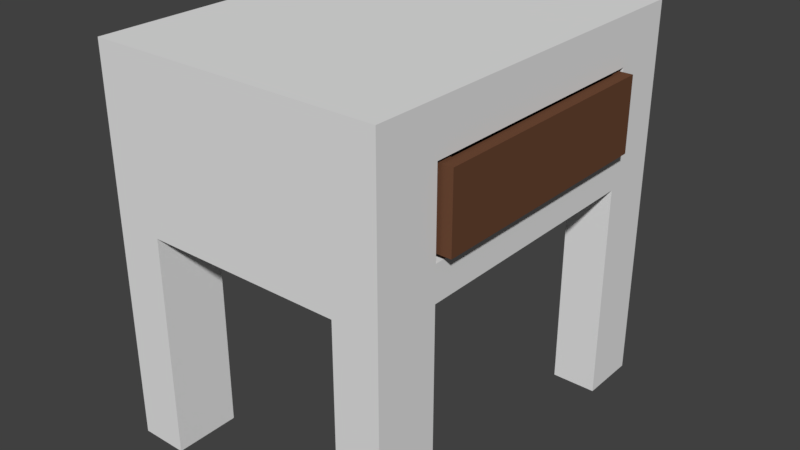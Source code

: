 # Source: bedTable.blend  (saved by Blender 2.77.0; exported with 4.5.12 LTS)
import bpy
from mathutils import Matrix  # noqa: F401  (used for matrix-valued properties, if any)

bpy.ops.wm.read_factory_settings(use_empty=True)
scene = bpy.context.scene
scene.name = 'Scene'

# ---- collections
col_collection_1 = bpy.data.collections.new('Collection 1'); scene.collection.children.link(col_collection_1)

# ---- materials (node trees are filled in below, after node groups)
mat_material = bpy.data.materials.new('Material')
mat_material.alpha_threshold = 0.0
mat_material.use_transparent_shadow = False
mat_material.diffuse_color = (0.1424, 0.06184, 0.03325, 1.0)
mat_material.roughness = 0.5
mat_material.line_color = (0.0, 0.0, 0.0, 1.0)

# ---- material node trees

# ---- world
world_world = bpy.data.worlds.new('World'); scene.world = world_world
world_world.color = (0.05088, 0.05088, 0.05088)
world_world.use_sun_shadow = False
world_world.sun_shadow_jitter_overblur = 0.0
world_world.cycles.sampling_method = 'MANUAL'

# ---- meshes
me_cube_001 = bpy.data.meshes.new('Cube.001')
me_cube_001.from_pydata([(0.598, 0.6029, 0.2112), (0.598, -0.6158, 0.2112), (0.598, -0.6158, -0.1758), (0.598, 0.6029, -0.1758), (-0.6041, 0.6029, -0.1758), (-0.6041, -0.6158, -0.1758), (-0.6041, 0.6029, 0.2112), (-0.6041, -0.6158, 0.2112), (0.598, -0.5477, -0.1758), (0.598, -0.5477, 0.2112), (-0.6041, -0.5477, -0.1758), (-0.6041, -0.5477, 0.2112), (0.598, 0.558, -0.1758), (0.598, 0.558, 0.2112), (-0.6041, 0.558, -0.1758), (-0.6041, 0.558, 0.2112), (-0.5344, -0.6158, -0.1758), (-0.5344, -0.6158, 0.2112), (-0.5344, 0.6029, -0.1758), (-0.5344, 0.6029, 0.2112), (-0.5344, -0.5477, 0.2112), (-0.5344, -0.5477, -0.1758), (-0.5344, 0.558, 0.2112), (-0.5344, 0.558, -0.1758), (0.5393, -0.6158, 0.2112), (0.5393, 0.6029, 0.2112), (0.5393, -0.6158, -0.1758), (0.5393, 0.6029, -0.1758), (0.5393, -0.5477, 0.2112), (0.5393, -0.5477, -0.1758), (0.5393, 0.558, 0.2112), (0.5393, 0.558, -0.1758), (0.5393, -0.5477, -0.1417), (-0.5344, -0.5477, -0.1417), (0.5393, 0.558, -0.1417), (-0.5344, 0.558, -0.1417)], [], [(8, 9, 1, 2), (10, 5, 7, 11), (17, 7, 5, 16), (23, 14, 4, 18), (20, 11, 7, 17), (18, 4, 6, 19), (22, 15, 11, 20), (16, 5, 10, 21), (14, 10, 11, 15), (12, 13, 9, 8), (3, 0, 13, 12), (4, 14, 15, 6), (19, 6, 15, 22), (21, 10, 14, 23), (29, 21, 23, 31), (25, 19, 22, 30), (26, 16, 21, 29), (22, 35, 34, 30), (27, 18, 19, 25), (28, 20, 17, 24), (31, 23, 18, 27), (24, 17, 16, 26), (1, 24, 26, 2), (12, 31, 27, 3), (9, 28, 24, 1), (3, 27, 25, 0), (13, 30, 28, 9), (2, 26, 29, 8), (0, 25, 30, 13), (8, 29, 31, 12), (34, 35, 33, 32), (30, 34, 32, 28), (28, 32, 33, 20), (20, 33, 35, 22)])
_uv = me_cube_001.uv_layers.new(name='UVMap')
_uv.uv.foreach_set('vector', [0.439, 0.5279, 0.5627, 0.5279, 0.5627, 0.5, 0.439, 0.5, 0.439, 0.5279, 0.439, 0.5, 0.3227, 0.5, 0.3227, 0.5279, 0.5627, 0.9646, 0.5627, 0.9932, 0.6716, 0.9932, 0.6716, 0.9646, 0.3822, 0.4816, 0.3613, 0.4816, 0.3613, 0.5, 0.3822, 0.5, 0.3403, 0.0279, 0.3613, 0.0279, 0.3613, 0.0, 0.3403, 0.0, 0.7879, 0.5286, 0.7879, 0.5, 0.6716, 0.5, 0.6716, 0.5286, 0.3403, 0.4816, 0.3613, 0.4816, 0.3613, 0.0279, 0.3403, 0.0279, 0.3822, 2.445e-08, 0.3613, 0.0, 0.3613, 0.0279, 0.3822, 0.0279, 0.439, 0.9816, 0.439, 0.5279, 0.3227, 0.5279, 0.3227, 0.9816, 0.439, 0.9816, 0.5627, 0.9816, 0.5627, 0.5279, 0.439, 0.5279, 0.439, 1.0, 0.5627, 1.0, 0.5627, 0.9816, 0.439, 0.9816, 0.439, 1.0, 0.439, 0.9816, 0.3227, 0.9816, 0.3227, 1.0, 0.3403, 0.5, 0.3613, 0.5, 0.3613, 0.4816, 0.3403, 0.4816, 0.3822, 0.0279, 0.3613, 0.0279, 0.3613, 0.4816, 0.3822, 0.4816, 0.7049, 0.0279, 0.3822, 0.0279, 0.3822, 0.4816, 0.7049, 0.4816, 0.01763, 0.5, 0.3403, 0.5, 0.3403, 0.4816, 0.01763, 0.4816, 0.7049, 4.891e-08, 0.3822, 2.445e-08, 0.3822, 0.0279, 0.7049, 0.0279, 0.9346, 0.0, 0.8286, 0.0, 0.8286, 0.4405, 0.9346, 0.4405, 0.7879, 0.9691, 0.7879, 0.5286, 0.6716, 0.5286, 0.6716, 0.9691, 0.01763, 0.0279, 0.3403, 0.0279, 0.3403, 0.0, 0.01763, 2.445e-08, 0.7049, 0.4816, 0.3822, 0.4816, 0.3822, 0.5, 0.7049, 0.5, 0.5627, 0.5241, 0.5627, 0.9646, 0.6716, 0.9646, 0.6716, 0.5241, 0.5627, 0.5, 0.5627, 0.5241, 0.6716, 0.5241, 0.6716, 0.5, 0.7225, 0.4816, 0.7049, 0.4816, 0.7049, 0.5, 0.7225, 0.5, 1.791e-08, 0.0279, 0.01763, 0.0279, 0.01763, 2.445e-08, 0.0, 4.891e-08, 0.7879, 0.9932, 0.7879, 0.9691, 0.6716, 0.9691, 0.6716, 0.9932, 1.791e-08, 0.4816, 0.01763, 0.4816, 0.01763, 0.0279, 1.791e-08, 0.0279, 0.7225, 4.891e-08, 0.7049, 4.891e-08, 0.7049, 0.0279, 0.7225, 0.0279, 1.791e-08, 0.5, 0.01763, 0.5, 0.01763, 0.4816, 1.791e-08, 0.4816, 0.7225, 0.0279, 0.7049, 0.0279, 0.7049, 0.4816, 0.7225, 0.4816, 0.3227, 0.5, 7.165e-08, 0.5, 0.0, 0.9537, 0.3227, 0.9537, 0.7225, 0.4537, 0.8286, 0.4537, 0.8286, 0.0, 0.7225, 4.891e-08, 1.0, 0.5, 0.8939, 0.5, 0.8939, 0.9405, 1.0, 0.9405, 0.8939, 0.5, 0.7879, 0.5, 0.7879, 0.9537, 0.8939, 0.9537])
me_cube_001.materials.append(mat_material)
me_cube_001.use_remesh_preserve_volume = False
me_cube_001.use_remesh_preserve_attributes = False
me_cube_001.use_mirror_vertex_groups = False
me_cube_001.update()
me_cube = bpy.data.meshes.new('Cube')
me_cube.from_pydata([(0.6774, 0.9016, -0.001851), (0.6774, -0.9016, -0.001851), (-0.6878, -0.9016, -0.001851), (-0.6878, 0.9016, -0.001851), (0.6774, 0.9016, 1.813), (0.6774, -0.9016, 1.813), (-0.6878, -0.9016, 1.813), (-0.6878, 0.9016, 1.813), (0.6774, -0.5934, -0.001851), (-0.6878, -0.5934, -0.001851), (0.6774, -0.5934, 1.813), (-0.6878, -0.5934, 1.813), (-0.6878, 0.6252, -0.001851), (-0.6878, 0.6252, 1.813), (0.6774, 0.6252, -0.001851), (0.6774, 0.6252, 1.813), (0.6774, 0.9016, 1.59), (0.6774, -0.9016, 1.59), (-0.6878, -0.9016, 1.59), (-0.6878, 0.9016, 1.59), (-0.6878, -0.5934, 1.59), (0.6774, -0.5934, 1.59), (0.6774, 0.6252, 1.59), (-0.6878, 0.6252, 1.59), (-0.6878, -0.5934, 1.203), (0.6774, -0.5934, 1.203), (0.6774, 0.6252, 1.203), (-0.6878, 0.6252, 1.203), (0.6774, 0.9016, 1.203), (0.6774, -0.9016, 1.203), (-0.6878, -0.9016, 1.203), (-0.6878, 0.9016, 1.203), (0.4665, 0.9016, -0.001851), (0.4665, -0.9016, -0.001851), (0.4665, 0.9016, 1.813), (0.4665, -0.9016, 1.813), (0.4665, -0.5934, 1.813), (0.4665, -0.5934, -0.001851), (0.4665, 0.6252, -0.001851), (0.4665, 0.6252, 1.813), (0.4665, 0.9016, 1.59), (0.4665, -0.9016, 1.59), (0.4665, -0.9016, 1.203), (0.4665, 0.9016, 1.203), (-0.4638, 0.9016, -0.001851), (-0.4638, -0.9016, -0.001851), (-0.4638, 0.9016, 1.813), (-0.4638, -0.9016, 1.813), (-0.4638, -0.5934, -0.001851), (-0.4638, 0.6252, -0.001851), (-0.4638, 0.9016, 1.59), (-0.4638, -0.9016, 1.59), (-0.4638, -0.9016, 1.203), (-0.4638, 0.9016, 1.203), (-0.4638, -0.5934, 1.813), (-0.4638, 0.6252, 1.813), (-0.6878, -0.5934, 1.04), (0.6774, -0.5934, 1.04), (0.6774, 0.6252, 1.04), (-0.6878, 0.6252, 1.04), (0.6774, 0.9016, 1.04), (0.6774, -0.9016, 1.04), (-0.6878, -0.9016, 1.04), (-0.6878, 0.9016, 1.04), (0.4665, -0.9016, 1.04), (0.4665, 0.9016, 1.04), (-0.4638, -0.9016, 1.04), (-0.4638, 0.9016, 1.04), (0.6774, 0.6252, 1.066), (0.6774, -0.5934, 1.066), (-0.4638, -0.5934, 1.066), (-0.6878, -0.5934, 1.066), (-0.6878, 0.6252, 1.066), (-0.4638, 0.6252, 1.066), (0.4665, -0.5934, 1.066), (0.4665, 0.6252, 1.066), (0.4665, 0.9016, 1.066), (0.4665, -0.9016, 1.066), (-0.4638, 0.9016, 1.066), (-0.4638, -0.9016, 1.066), (-0.5473, 0.6252, 1.59), (-0.5473, -0.5934, 1.59), (-0.5473, -0.5934, 1.203), (-0.5473, 0.6252, 1.203)], [], [(48, 45, 2, 9), (54, 11, 6, 47), (21, 10, 5, 17), (51, 47, 6, 18), (23, 13, 7, 19), (67, 44, 3, 63), (18, 6, 11, 20), (22, 15, 10, 21), (55, 13, 11, 54), (44, 49, 12, 3), (46, 7, 13, 55), (16, 4, 15, 22), (20, 11, 13, 23), (24, 20, 23, 27), (28, 16, 22, 26), (22, 21, 81, 80), (30, 18, 20, 24), (46, 50, 19, 7), (27, 23, 19, 31), (52, 51, 18, 30), (25, 21, 17, 29), (57, 25, 29, 61), (66, 52, 30, 62), (59, 27, 31, 63), (62, 30, 24, 56), (58, 26, 25, 57), (60, 28, 26, 58), (56, 24, 27, 59), (50, 53, 31, 19), (16, 28, 43, 40), (61, 29, 42, 64), (29, 17, 41, 42), (4, 16, 40, 34), (4, 34, 39, 15), (0, 14, 38, 32), (26, 22, 80, 83), (15, 39, 36, 10), (60, 0, 32, 65), (17, 5, 35, 41), (10, 36, 35, 5), (8, 1, 33, 37), (40, 43, 53, 50), (64, 42, 52, 66), (42, 41, 51, 52), (34, 40, 50, 46), (34, 46, 55, 39), (49, 44, 78, 73), (32, 38, 75, 76), (39, 55, 54, 36), (25, 26, 83, 82), (41, 35, 47, 51), (36, 54, 47, 35), (48, 9, 71, 70), (43, 65, 67, 53), (21, 25, 82, 81), (28, 60, 65, 43), (1, 61, 64, 33), (0, 60, 58, 14), (2, 62, 56, 9), (12, 59, 63, 3), (45, 66, 62, 2), (8, 57, 61, 1), (53, 67, 63, 31), (73, 70, 71, 72), (68, 69, 74, 75), (76, 75, 73, 78), (75, 74, 70, 73), (74, 77, 79, 70), (83, 80, 81, 82), (12, 49, 73, 72), (8, 37, 74, 69), (38, 14, 68, 75), (37, 33, 77, 74), (45, 48, 70, 79)])
_uv = me_cube.uv_layers.new(name='UVMap')
_uv.uv.foreach_set('vector', [0.0, 0.0, 1.0, 0.0, 1.0, 1.0, 0.0, 1.0, 0.0, 0.0, 1.0, 0.0, 1.0, 1.0, 0.0, 1.0, 0.0, 0.0, 1.0, 0.0, 1.0, 1.0, 0.0, 1.0, 0.0, 0.0, 1.0, 0.0, 1.0, 1.0, 0.0, 1.0, 0.0, 0.0, 1.0, 0.0, 1.0, 1.0, 0.0, 1.0, 0.0, 0.0, 1.0, 0.0, 1.0, 1.0, 0.0, 1.0, 0.0, 0.0, 1.0, 0.0, 1.0, 1.0, 0.0, 1.0, 0.0, 0.0, 1.0, 0.0, 1.0, 1.0, 0.0, 1.0, 0.0, 0.0, 1.0, 0.0, 1.0, 1.0, 0.0, 1.0, 0.0, 0.0, 1.0, 0.0, 1.0, 1.0, 0.0, 1.0, 0.0, 0.0, 1.0, 0.0, 1.0, 1.0, 0.0, 1.0, 0.0, 0.0, 1.0, 0.0, 1.0, 1.0, 0.0, 1.0, 0.0, 0.0, 1.0, 0.0, 1.0, 1.0, 0.0, 1.0, 0.0, 0.0, 1.0, 0.0, 1.0, 1.0, 0.0, 1.0, 0.0, 0.0, 1.0, 0.0, 1.0, 1.0, 0.0, 1.0, 0.0, 0.0, 1.0, 0.0, 1.0, 1.0, 0.0, 1.0, 0.0, 0.0, 1.0, 0.0, 1.0, 1.0, 0.0, 1.0, 0.0, 0.0, 1.0, 0.0, 1.0, 1.0, 0.0, 1.0, 0.0, 0.0, 1.0, 0.0, 1.0, 1.0, 0.0, 1.0, 0.0, 0.0, 1.0, 0.0, 1.0, 1.0, 0.0, 1.0, 0.0, 0.0, 1.0, 0.0, 1.0, 1.0, 0.0, 1.0, 0.0, 0.0, 1.0, 0.0, 1.0, 1.0, 0.0, 1.0, 0.0, 0.0, 1.0, 0.0, 1.0, 1.0, 0.0, 1.0, 0.0, 0.0, 1.0, 0.0, 1.0, 1.0, 0.0, 1.0, 0.0, 0.0, 1.0, 0.0, 1.0, 1.0, 0.0, 1.0, 0.0, 0.0, 1.0, 0.0, 1.0, 1.0, 0.0, 1.0, 0.0, 0.0, 1.0, 0.0, 1.0, 1.0, 0.0, 1.0, 0.0, 0.0, 1.0, 0.0, 1.0, 1.0, 0.0, 1.0, 0.0, 0.0, 1.0, 0.0, 1.0, 1.0, 0.0, 1.0, 0.0, 0.0, 1.0, 0.0, 1.0, 1.0, 0.0, 1.0, 0.0, 0.0, 1.0, 0.0, 1.0, 1.0, 0.0, 1.0, 0.0, 0.0, 1.0, 0.0, 1.0, 1.0, 0.0, 1.0, 0.0, 0.0, 1.0, 0.0, 1.0, 1.0, 0.0, 1.0, 0.0, 0.0, 1.0, 0.0, 1.0, 1.0, 0.0, 1.0, 0.0, 0.0, 1.0, 0.0, 1.0, 1.0, 0.0, 1.0, 0.0, 0.0, 1.0, 0.0, 1.0, 1.0, 0.0, 1.0, 0.0, 0.0, 1.0, 0.0, 1.0, 1.0, 0.0, 1.0, 0.0, 0.0, 1.0, 0.0, 1.0, 1.0, 0.0, 1.0, 0.0, 0.0, 1.0, 0.0, 1.0, 1.0, 0.0, 1.0, 0.0, 0.0, 1.0, 0.0, 1.0, 1.0, 0.0, 1.0, 0.0, 0.0, 1.0, 0.0, 1.0, 1.0, 0.0, 1.0, 0.0, 0.0, 1.0, 0.0, 1.0, 1.0, 0.0, 1.0, 0.0, 0.0, 1.0, 0.0, 1.0, 1.0, 0.0, 1.0, 0.0, 0.0, 1.0, 0.0, 1.0, 1.0, 0.0, 1.0, 0.0, 0.0, 1.0, 0.0, 1.0, 1.0, 0.0, 1.0, 0.0, 0.0, 1.0, 0.0, 1.0, 1.0, 0.0, 1.0, 0.0, 0.0, 1.0, 0.0, 1.0, 1.0, 0.0, 1.0, 0.0, 0.0, 1.0, 0.0, 1.0, 1.0, 0.0, 1.0, 0.0, 0.0, 1.0, 0.0, 1.0, 1.0, 0.0, 1.0, 0.0, 0.0, 1.0, 0.0, 1.0, 1.0, 0.0, 1.0, 0.0, 0.0, 1.0, 0.0, 1.0, 1.0, 0.0, 1.0, 0.0, 0.0, 1.0, 0.0, 1.0, 1.0, 0.0, 1.0, 0.0, 0.0, 1.0, 0.0, 1.0, 1.0, 0.0, 1.0, 0.0, 0.0, 1.0, 0.0, 1.0, 1.0, 0.0, 1.0, 0.0, 0.0, 1.0, 0.0, 1.0, 1.0, 0.0, 1.0, 0.0, 0.0, 1.0, 0.0, 1.0, 1.0, 0.0, 1.0, 0.0, 0.0, 1.0, 0.0, 1.0, 1.0, 0.0, 1.0, 0.0, 0.0, 1.0, 0.0, 1.0, 1.0, 0.0, 1.0, 0.0, 0.0, 1.0, 0.0, 1.0, 1.0, 0.0, 1.0, 0.0, 0.0, 1.0, 0.0, 1.0, 1.0, 0.0, 1.0, 0.0, 0.0, 1.0, 0.0, 1.0, 1.0, 0.0, 1.0, 0.0, 0.0, 1.0, 0.0, 1.0, 1.0, 0.0, 1.0, 0.0, 0.0, 1.0, 0.0, 1.0, 1.0, 0.0, 1.0, 0.0, 0.0, 1.0, 0.0, 1.0, 1.0, 0.0, 1.0, 0.0, 0.0, 1.0, 0.0, 1.0, 1.0, 0.0, 1.0, 0.0, 0.0, 1.0, 0.0, 1.0, 1.0, 0.0, 1.0, 0.0, 0.0, 1.0, 0.0, 1.0, 1.0, 0.0, 1.0, 0.0, 0.0, 1.0, 0.0, 1.0, 1.0, 0.0, 1.0, 0.0, 0.0, 1.0, 0.0, 1.0, 1.0, 0.0, 1.0, 0.0, 0.0, 1.0, 0.0, 1.0, 1.0, 0.0, 1.0, 0.0, 0.0, 1.0, 0.0, 1.0, 1.0, 0.0, 1.0, 0.0, 0.0, 1.0, 0.0, 1.0, 1.0, 0.0, 1.0, 0.0, 0.0, 1.0, 0.0, 1.0, 1.0, 0.0, 1.0, 0.0, 0.0, 1.0, 0.0, 1.0, 1.0, 0.0, 1.0])
me_cube.materials.append(None)
me_cube.use_remesh_preserve_volume = False
me_cube.use_remesh_preserve_attributes = False
me_cube.use_mirror_vertex_groups = False
me_cube.update()

# ---- objects
ob_drawer = bpy.data.objects.new('drawer', me_cube_001)
ob_bedtable = bpy.data.objects.new('bedTable', me_cube)

# ---- transforms, parenting, visibility, modifiers, constraints
ob_drawer.location = (0.08212, 0.01374, 0.8543)
ob_drawer.scale = (0.6154, 0.5984, 0.5487)
ob_drawer.lock_rotations_4d = False
ob_drawer.empty_display_type = 'ARROWS'
ob_drawer.lineart.crease_threshold = 0.0
ob_bedtable.location = (0.0, 0.0, 0.0)
ob_bedtable.scale = (0.6154, 0.6154, 0.6154)
ob_bedtable.lock_rotations_4d = False
ob_bedtable.empty_display_type = 'ARROWS'
ob_bedtable.lineart.crease_threshold = 0.0

# ---- collection membership
col_collection_1.objects.link(ob_drawer)
col_collection_1.objects.link(ob_bedtable)

# ---- scene / render settings (as saved in the file)
scene.frame_start = 1; scene.frame_end = 250; scene.frame_set(1)
scene.render.engine = 'BLENDER_EEVEE_NEXT'
scene.render.resolution_percentage = 50
scene.render.dither_intensity = 0.0
scene.cycles.use_denoising = False
scene.cycles.samples = 128
scene.cycles.sampling_pattern = 'TABULATED_SOBOL'
scene.cycles.light_sampling_threshold = 0.0
scene.cycles.use_adaptive_sampling = False
scene.cycles.use_light_tree = False
scene.cycles.blur_glossy = 0.0
scene.cycles.sample_clamp_indirect = 0.0
scene.view_settings.view_transform = 'Standard'
bpy.context.view_layer.update()

# ---- added for rendering (the .blend has no active camera and no usable light): camera, sun
cam_auto = bpy.data.cameras.new('AutoCamera')
cam_auto.lens = 50.0
cam_auto.sensor_width = 36.0
cam_auto.clip_end = 1000.0
ob_auto_camera = bpy.data.objects.new('AutoCamera', cam_auto)
scene.collection.objects.link(ob_auto_camera)
ob_auto_camera.location = (1.67919, -1.99891, 1.88979)
ob_auto_camera.rotation_euler = (1.09748, -7.21219e-08, 0.694738)
scene.camera = ob_auto_camera
light_auto_sun = bpy.data.lights.new('AutoSun', 'SUN')
light_auto_sun.energy = 3.0
light_auto_sun.angle = 0.0523599
ob_auto_sun = bpy.data.objects.new('AutoSun', light_auto_sun)
scene.collection.objects.link(ob_auto_sun)
ob_auto_sun.rotation_euler = (0.872665, 0.174533, 0.523599)
bpy.context.view_layer.update()
